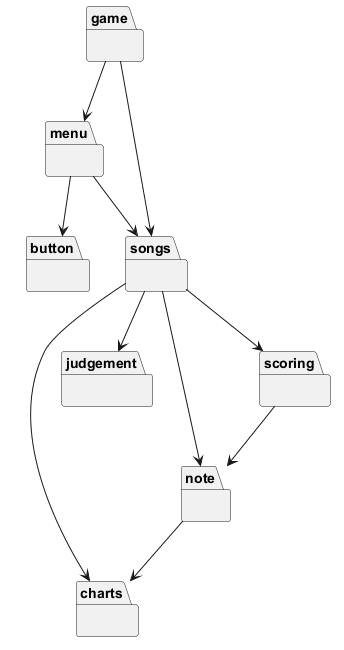

The diagram above was rendered by PlantUML. Its source (embedded in the PNG):
@startuml packages
set namespaceSeparator none
package "button" as button {
}
package "charts" as charts {
}
package "game" as game {
}
package "judgement" as judgement {
}
package "menu" as menu {
}
package "note" as note {
}
package "scoring" as scoring {
}
package "songs" as songs {
}
game --> menu
game --> songs
menu --> button
menu --> songs
note --> charts
scoring --> note
songs --> charts
songs --> judgement
songs --> note
songs --> scoring
@enduml